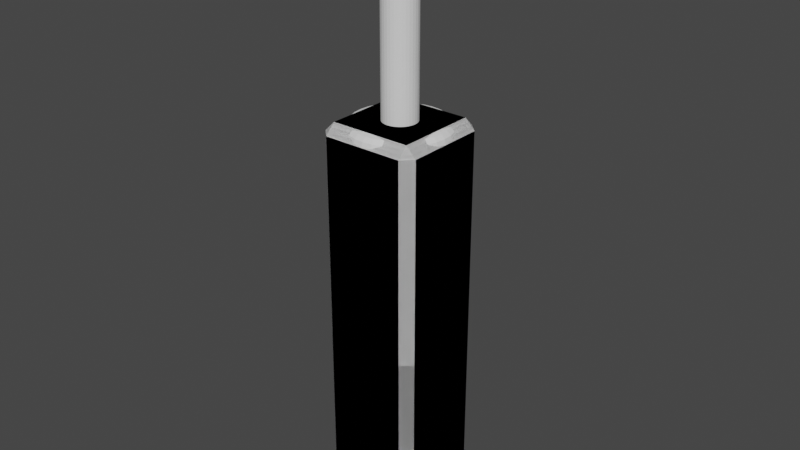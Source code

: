 # Source: 3dAssets.blend  (saved by Blender 3.4.6; exported with 4.5.12 LTS)
import bpy
from mathutils import Matrix  # noqa: F401  (used for matrix-valued properties, if any)

bpy.ops.wm.read_factory_settings(use_empty=True)
scene = bpy.context.scene
scene.name = 'Scene'

# ---- collections
col_collection = bpy.data.collections.new('Collection'); scene.collection.children.link(col_collection)

# ---- world
world_world = bpy.data.worlds.new('World'); scene.world = world_world
world_world.use_nodes = True; world_world.node_tree.nodes.clear()
_N = world_world.node_tree.nodes; _L = world_world.node_tree.links
n0 = _N.new('ShaderNodeOutputWorld'); n0.name = 'World Output'; n0.location = (300, 300)
n1 = _N.new('ShaderNodeBackground'); n1.name = 'Background'; n1.location = (10, 300)
n1.inputs[0].default_value = (0.05088, 0.05088, 0.05088, 1.0)
_L.new(n1.outputs[0], n0.inputs[0])
n0.is_active_output = True
world_world.color = (0.05088, 0.05088, 0.05088)
world_world.use_sun_shadow = False
world_world.sun_shadow_jitter_overblur = 0.0

# ---- meshes
me_cube_002 = bpy.data.meshes.new('Cube.002')
me_cube_002.from_pydata([(-0.5, -0.5, 0.0), (-0.5, -0.5, 2.0), (-0.5, 0.5, 0.0), (-0.5, 0.5, 2.0), (0.5, -0.5, 0.0), (0.5, -0.5, 2.0), (0.5, 0.5, 0.0), (0.5, 0.5, 2.0)], [], [(0, 1, 3, 2), (2, 3, 7, 6), (6, 7, 5, 4), (4, 5, 1, 0), (2, 6, 4, 0), (7, 3, 1, 5)])
_uv = me_cube_002.uv_layers.new(name='UVMap')
_uv.uv.foreach_set('vector', [0.375, 0.0, 0.625, 0.0, 0.625, 0.25, 0.375, 0.25, 0.375, 0.25, 0.625, 0.25, 0.625, 0.5, 0.375, 0.5, 0.375, 0.5, 0.625, 0.5, 0.625, 0.75, 0.375, 0.75, 0.375, 0.75, 0.625, 0.75, 0.625, 1.0, 0.375, 1.0, 0.125, 0.5, 0.375, 0.5, 0.375, 0.75, 0.125, 0.75, 0.625, 0.5, 0.875, 0.5, 0.875, 0.75, 0.625, 0.75])
me_cube_002.update()
me_cube_003 = bpy.data.meshes.new('Cube.003')
me_cube_003.from_pydata([(-0.5, -0.5, 0.0), (-0.5, -0.5, 2.0), (-0.5, 0.5, 0.0), (-0.5, 0.5, 2.0), (0.5, -0.5, 0.0), (0.5, -0.5, 2.0), (0.5, 0.5, 0.0), (0.5, 0.5, 2.0)], [], [(0, 1, 3, 2), (2, 3, 7, 6), (6, 7, 5, 4), (4, 5, 1, 0), (2, 6, 4, 0), (7, 3, 1, 5)])
_uv = me_cube_003.uv_layers.new(name='UVMap')
_uv.uv.foreach_set('vector', [0.375, 0.0, 0.625, 0.0, 0.625, 0.25, 0.375, 0.25, 0.375, 0.25, 0.625, 0.25, 0.625, 0.5, 0.375, 0.5, 0.375, 0.5, 0.625, 0.5, 0.625, 0.75, 0.375, 0.75, 0.375, 0.75, 0.625, 0.75, 0.625, 1.0, 0.375, 1.0, 0.125, 0.5, 0.375, 0.5, 0.375, 0.75, 0.125, 0.75, 0.625, 0.5, 0.875, 0.5, 0.875, 0.75, 0.625, 0.75])
me_cube_003.update()
me_cylinder_001 = bpy.data.meshes.new('Cylinder.001')
me_cylinder_001.from_pydata([(0.0, 0.3337, 0.7468), (0.0, 0.3337, 4.578), (0.06511, 0.3273, 0.7468), (0.06511, 0.3273, 4.578), (0.1277, 0.3083, 0.7468), (0.1277, 0.3083, 4.578), (0.1854, 0.2775, 0.7468), (0.1854, 0.2775, 4.578), (0.236, 0.236, 0.7468), (0.236, 0.236, 4.578), (0.2775, 0.1854, 0.7468), (0.2775, 0.1854, 4.578), (0.3083, 0.1277, 0.7468), (0.3083, 0.1277, 4.578), (0.3273, 0.06511, 0.7468), (0.3273, 0.06511, 4.578), (0.3337, 0.0, 0.7468), (0.3337, 0.0, 4.578), (0.3273, -0.06511, 0.7468), (0.3273, -0.06511, 4.578), (0.3083, -0.1277, 0.7468), (0.3083, -0.1277, 4.578), (0.2775, -0.1854, 0.7468), (0.2775, -0.1854, 4.578), (0.236, -0.236, 0.7468), (0.236, -0.236, 4.578), (0.1854, -0.2775, 0.7468), (0.1854, -0.2775, 4.578), (0.1277, -0.3083, 0.7468), (0.1277, -0.3083, 4.578), (0.06511, -0.3273, 0.7468), (0.06511, -0.3273, 4.578), (0.0, -0.3337, 0.7468), (0.0, -0.3337, 4.578), (-0.06511, -0.3273, 0.7468), (-0.06511, -0.3273, 4.578), (-0.1277, -0.3083, 0.7468), (-0.1277, -0.3083, 4.578), (-0.1854, -0.2775, 0.7468), (-0.1854, -0.2775, 4.578), (-0.236, -0.236, 0.7468), (-0.236, -0.236, 4.578), (-0.2775, -0.1854, 0.7468), (-0.2775, -0.1854, 4.578), (-0.3083, -0.1277, 0.7468), (-0.3083, -0.1277, 4.578), (-0.3273, -0.06511, 0.7468), (-0.3273, -0.06511, 4.578), (-0.3337, 0.0, 0.7468), (-0.3337, 0.0, 4.578), (-0.3273, 0.06511, 0.7468), (-0.3273, 0.06511, 4.578), (-0.3083, 0.1277, 0.7468), (-0.3083, 0.1277, 4.578), (-0.2775, 0.1854, 0.7468), (-0.2775, 0.1854, 4.578), (-0.236, 0.236, 0.7468), (-0.236, 0.236, 4.578), (-0.1854, 0.2775, 0.7468), (-0.1854, 0.2775, 4.578), (-0.1277, 0.3083, 0.7468), (-0.1277, 0.3083, 4.578), (-0.06511, 0.3273, 0.7468), (-0.06511, 0.3273, 4.578)], [], [(0, 1, 3, 2), (2, 3, 5, 4), (4, 5, 7, 6), (6, 7, 9, 8), (8, 9, 11, 10), (10, 11, 13, 12), (12, 13, 15, 14), (14, 15, 17, 16), (16, 17, 19, 18), (18, 19, 21, 20), (20, 21, 23, 22), (22, 23, 25, 24), (24, 25, 27, 26), (26, 27, 29, 28), (28, 29, 31, 30), (30, 31, 33, 32), (32, 33, 35, 34), (34, 35, 37, 36), (36, 37, 39, 38), (38, 39, 41, 40), (40, 41, 43, 42), (42, 43, 45, 44), (44, 45, 47, 46), (46, 47, 49, 48), (48, 49, 51, 50), (50, 51, 53, 52), (52, 53, 55, 54), (54, 55, 57, 56), (56, 57, 59, 58), (58, 59, 61, 60), (3, 1, 63, 61, 59, 57, 55, 53, 51, 49, 47, 45, 43, 41, 39, 37, 35, 33, 31, 29, 27, 25, 23, 21, 19, 17, 15, 13, 11, 9, 7, 5), (60, 61, 63, 62), (62, 63, 1, 0), (0, 2, 4, 6, 8, 10, 12, 14, 16, 18, 20, 22, 24, 26, 28, 30, 32, 34, 36, 38, 40, 42, 44, 46, 48, 50, 52, 54, 56, 58, 60, 62)])
_uv = me_cylinder_001.uv_layers.new(name='UVMap')
_uv.uv.foreach_set('vector', [1.0, 0.5, 1.0, 1.0, 0.9688, 1.0, 0.9688, 0.5, 0.9688, 0.5, 0.9688, 1.0, 0.9375, 1.0, 0.9375, 0.5, 0.9375, 0.5, 0.9375, 1.0, 0.9062, 1.0, 0.9062, 0.5, 0.9062, 0.5, 0.9062, 1.0, 0.875, 1.0, 0.875, 0.5, 0.875, 0.5, 0.875, 1.0, 0.8438, 1.0, 0.8438, 0.5, 0.8438, 0.5, 0.8438, 1.0, 0.8125, 1.0, 0.8125, 0.5, 0.8125, 0.5, 0.8125, 1.0, 0.7812, 1.0, 0.7812, 0.5, 0.7812, 0.5, 0.7812, 1.0, 0.75, 1.0, 0.75, 0.5, 0.75, 0.5, 0.75, 1.0, 0.7188, 1.0, 0.7188, 0.5, 0.7188, 0.5, 0.7188, 1.0, 0.6875, 1.0, 0.6875, 0.5, 0.6875, 0.5, 0.6875, 1.0, 0.6562, 1.0, 0.6562, 0.5, 0.6562, 0.5, 0.6562, 1.0, 0.625, 1.0, 0.625, 0.5, 0.625, 0.5, 0.625, 1.0, 0.5938, 1.0, 0.5938, 0.5, 0.5938, 0.5, 0.5938, 1.0, 0.5625, 1.0, 0.5625, 0.5, 0.5625, 0.5, 0.5625, 1.0, 0.5312, 1.0, 0.5312, 0.5, 0.5312, 0.5, 0.5312, 1.0, 0.5, 1.0, 0.5, 0.5, 0.5, 0.5, 0.5, 1.0, 0.4688, 1.0, 0.4688, 0.5, 0.4688, 0.5, 0.4688, 1.0, 0.4375, 1.0, 0.4375, 0.5, 0.4375, 0.5, 0.4375, 1.0, 0.4062, 1.0, 0.4062, 0.5, 0.4062, 0.5, 0.4062, 1.0, 0.375, 1.0, 0.375, 0.5, 0.375, 0.5, 0.375, 1.0, 0.3438, 1.0, 0.3438, 0.5, 0.3438, 0.5, 0.3438, 1.0, 0.3125, 1.0, 0.3125, 0.5, 0.3125, 0.5, 0.3125, 1.0, 0.2812, 1.0, 0.2812, 0.5, 0.2812, 0.5, 0.2812, 1.0, 0.25, 1.0, 0.25, 0.5, 0.25, 0.5, 0.25, 1.0, 0.2188, 1.0, 0.2188, 0.5, 0.2188, 0.5, 0.2188, 1.0, 0.1875, 1.0, 0.1875, 0.5, 0.1875, 0.5, 0.1875, 1.0, 0.1562, 1.0, 0.1562, 0.5, 0.1562, 0.5, 0.1562, 1.0, 0.125, 1.0, 0.125, 0.5, 0.125, 0.5, 0.125, 1.0, 0.09375, 1.0, 0.09375, 0.5, 0.09375, 0.5, 0.09375, 1.0, 0.0625, 1.0, 0.0625, 0.5, 0.2968, 0.4854, 0.25, 0.49, 0.2032, 0.4854, 0.1582, 0.4717, 0.1167, 0.4496, 0.08029, 0.4197, 0.05045, 0.3833, 0.02827, 0.3418, 0.01461, 0.2968, 0.01, 0.25, 0.01461, 0.2032, 0.02827, 0.1582, 0.05045, 0.1167, 0.08029, 0.08029, 0.1167, 0.05045, 0.1582, 0.02827, 0.2032, 0.01461, 0.25, 0.01, 0.2968, 0.01461, 0.3418, 0.02827, 0.3833, 0.05045, 0.4197, 0.08029, 0.4496, 0.1167, 0.4717, 0.1582, 0.4854, 0.2032, 0.49, 0.25, 0.4854, 0.2968, 0.4717, 0.3418, 0.4496, 0.3833, 0.4197, 0.4197, 0.3833, 0.4496, 0.3418, 0.4717, 0.0625, 0.5, 0.0625, 1.0, 0.03125, 1.0, 0.03125, 0.5, 0.03125, 0.5, 0.03125, 1.0, 0.0, 1.0, 0.0, 0.5, 0.75, 0.49, 0.7968, 0.4854, 0.8418, 0.4717, 0.8833, 0.4496, 0.9197, 0.4197, 0.9496, 0.3833, 0.9717, 0.3418, 0.9854, 0.2968, 0.99, 0.25, 0.9854, 0.2032, 0.9717, 0.1582, 0.9496, 0.1167, 0.9197, 0.08029, 0.8833, 0.05045, 0.8418, 0.02827, 0.7968, 0.01461, 0.75, 0.01, 0.7032, 0.01461, 0.6582, 0.02827, 0.6167, 0.05045, 0.5803, 0.08029, 0.5504, 0.1167, 0.5283, 0.1582, 0.5146, 0.2032, 0.51, 0.25, 0.5146, 0.2968, 0.5283, 0.3418, 0.5504, 0.3833, 0.5803, 0.4197, 0.6167, 0.4496, 0.6582, 0.4717, 0.7032, 0.4854])
me_cylinder_001.update()
me_cube_007 = bpy.data.meshes.new('Cube.007')
me_cube_007.from_pydata([(-0.5, -0.5, 0.0), (-0.5, -0.5, 2.0), (-0.5, 0.5, 0.0), (-0.5, 0.5, 2.0), (0.5, -0.5, 0.0), (0.5, -0.5, 2.0), (0.5, 0.5, 0.0), (0.5, 0.5, 2.0), (-0.5, -0.5, 4.0), (-0.5, 0.5, 4.0), (0.5, 0.5, 4.0), (0.5, -0.5, 4.0)], [], [(0, 1, 3, 2), (2, 3, 7, 6), (6, 7, 5, 4), (4, 5, 1, 0), (2, 6, 4, 0), (3, 1, 8, 9), (10, 9, 8, 11), (1, 5, 11, 8), (7, 3, 9, 10), (5, 7, 10, 11)])
_uv = me_cube_007.uv_layers.new(name='UVMap')
_uv.uv.foreach_set('vector', [0.375, 0.0, 0.625, 0.0, 0.625, 0.25, 0.375, 0.25, 0.375, 0.25, 0.625, 0.25, 0.625, 0.5, 0.375, 0.5, 0.375, 0.5, 0.625, 0.5, 0.625, 0.75, 0.375, 0.75, 0.375, 0.75, 0.625, 0.75, 0.625, 1.0, 0.375, 1.0, 0.125, 0.5, 0.375, 0.5, 0.375, 0.75, 0.125, 0.75, 0.625, 0.25, 0.625, 0.0, 0.625, 0.0, 0.625, 0.25, 0.625, 0.5, 0.875, 0.5, 0.875, 0.75, 0.625, 0.75, 0.625, 1.0, 0.625, 0.75, 0.625, 0.75, 0.625, 1.0, 0.625, 0.5, 0.625, 0.25, 0.625, 0.25, 0.625, 0.5, 0.625, 0.75, 0.625, 0.5, 0.625, 0.5, 0.625, 0.75])
me_cube_007.update()
me_cube_008 = bpy.data.meshes.new('Cube.008')
me_cube_008.from_pydata([(-0.5, -0.5, 0.0), (-0.5, -0.5, 2.0), (-0.5, 0.5, 0.0), (-0.5, 0.5, 2.0), (0.5, -0.5, 0.0), (0.5, -0.5, 2.0), (0.5, 0.5, 0.0), (0.5, 0.5, 2.0), (-0.5, -0.5, 4.0), (-0.5, 0.5, 4.0), (0.5, 0.5, 4.0), (0.5, -0.5, 4.0)], [], [(0, 1, 3, 2), (2, 3, 7, 6), (6, 7, 5, 4), (4, 5, 1, 0), (2, 6, 4, 0), (3, 1, 8, 9), (10, 9, 8, 11), (1, 5, 11, 8), (7, 3, 9, 10), (5, 7, 10, 11)])
_uv = me_cube_008.uv_layers.new(name='UVMap')
_uv.uv.foreach_set('vector', [0.375, 0.0, 0.625, 0.0, 0.625, 0.25, 0.375, 0.25, 0.375, 0.25, 0.625, 0.25, 0.625, 0.5, 0.375, 0.5, 0.375, 0.5, 0.625, 0.5, 0.625, 0.75, 0.375, 0.75, 0.375, 0.75, 0.625, 0.75, 0.625, 1.0, 0.375, 1.0, 0.125, 0.5, 0.375, 0.5, 0.375, 0.75, 0.125, 0.75, 0.625, 0.25, 0.625, 0.0, 0.625, 0.0, 0.625, 0.25, 0.625, 0.5, 0.875, 0.5, 0.875, 0.75, 0.625, 0.75, 0.625, 1.0, 0.625, 0.75, 0.625, 0.75, 0.625, 1.0, 0.625, 0.5, 0.625, 0.25, 0.625, 0.25, 0.625, 0.5, 0.625, 0.75, 0.625, 0.5, 0.625, 0.5, 0.625, 0.75])
me_cube_008.update()
me_cylinder_002 = bpy.data.meshes.new('Cylinder.002')
me_cylinder_002.from_pydata([(0.0, 1.0, 0.0), (0.0, 1.0, 4.0), (0.1951, 0.9808, 0.0), (0.1951, 0.9808, 4.0), (0.3827, 0.9239, 0.0), (0.3827, 0.9239, 4.0), (0.5556, 0.8315, 0.0), (0.5556, 0.8315, 4.0), (0.7071, 0.7071, 0.0), (0.7071, 0.7071, 4.0), (0.8315, 0.5556, 0.0), (0.8315, 0.5556, 4.0), (0.9239, 0.3827, 0.0), (0.9239, 0.3827, 4.0), (0.9808, 0.1951, 0.0), (0.9808, 0.1951, 4.0), (1.0, 0.0, 0.0), (1.0, 0.0, 4.0), (0.9808, -0.1951, 0.0), (0.9808, -0.1951, 4.0), (0.9239, -0.3827, 0.0), (0.9239, -0.3827, 4.0), (0.8315, -0.5556, 0.0), (0.8315, -0.5556, 4.0), (0.7071, -0.7071, 0.0), (0.7071, -0.7071, 4.0), (0.5556, -0.8315, 0.0), (0.5556, -0.8315, 4.0), (0.3827, -0.9239, 0.0), (0.3827, -0.9239, 4.0), (0.1951, -0.9808, 0.0), (0.1951, -0.9808, 4.0), (0.0, -1.0, 0.0), (0.0, -1.0, 4.0), (-0.1951, -0.9808, 0.0), (-0.1951, -0.9808, 4.0), (-0.3827, -0.9239, 0.0), (-0.3827, -0.9239, 4.0), (-0.5556, -0.8315, 0.0), (-0.5556, -0.8315, 4.0), (-0.7071, -0.7071, 0.0), (-0.7071, -0.7071, 4.0), (-0.8315, -0.5556, 0.0), (-0.8315, -0.5556, 4.0), (-0.9239, -0.3827, 0.0), (-0.9239, -0.3827, 4.0), (-0.9808, -0.1951, 0.0), (-0.9808, -0.1951, 4.0), (-1.0, 0.0, 0.0), (-1.0, 0.0, 4.0), (-0.9808, 0.1951, 0.0), (-0.9808, 0.1951, 4.0), (-0.9239, 0.3827, 0.0), (-0.9239, 0.3827, 4.0), (-0.8315, 0.5556, 0.0), (-0.8315, 0.5556, 4.0), (-0.7071, 0.7071, 0.0), (-0.7071, 0.7071, 4.0), (-0.5556, 0.8315, 0.0), (-0.5556, 0.8315, 4.0), (-0.3827, 0.9239, 0.0), (-0.3827, 0.9239, 4.0), (-0.1951, 0.9808, 0.0), (-0.1951, 0.9808, 4.0)], [], [(0, 1, 3, 2), (2, 3, 5, 4), (4, 5, 7, 6), (6, 7, 9, 8), (8, 9, 11, 10), (10, 11, 13, 12), (12, 13, 15, 14), (14, 15, 17, 16), (16, 17, 19, 18), (18, 19, 21, 20), (20, 21, 23, 22), (22, 23, 25, 24), (24, 25, 27, 26), (26, 27, 29, 28), (28, 29, 31, 30), (30, 31, 33, 32), (32, 33, 35, 34), (34, 35, 37, 36), (36, 37, 39, 38), (38, 39, 41, 40), (40, 41, 43, 42), (42, 43, 45, 44), (44, 45, 47, 46), (46, 47, 49, 48), (48, 49, 51, 50), (50, 51, 53, 52), (52, 53, 55, 54), (54, 55, 57, 56), (56, 57, 59, 58), (58, 59, 61, 60), (3, 1, 63, 61, 59, 57, 55, 53, 51, 49, 47, 45, 43, 41, 39, 37, 35, 33, 31, 29, 27, 25, 23, 21, 19, 17, 15, 13, 11, 9, 7, 5), (60, 61, 63, 62), (62, 63, 1, 0), (0, 2, 4, 6, 8, 10, 12, 14, 16, 18, 20, 22, 24, 26, 28, 30, 32, 34, 36, 38, 40, 42, 44, 46, 48, 50, 52, 54, 56, 58, 60, 62)])
_uv = me_cylinder_002.uv_layers.new(name='UVMap')
_uv.uv.foreach_set('vector', [1.0, 0.5, 1.0, 1.0, 0.9688, 1.0, 0.9688, 0.5, 0.9688, 0.5, 0.9688, 1.0, 0.9375, 1.0, 0.9375, 0.5, 0.9375, 0.5, 0.9375, 1.0, 0.9062, 1.0, 0.9062, 0.5, 0.9062, 0.5, 0.9062, 1.0, 0.875, 1.0, 0.875, 0.5, 0.875, 0.5, 0.875, 1.0, 0.8438, 1.0, 0.8438, 0.5, 0.8438, 0.5, 0.8438, 1.0, 0.8125, 1.0, 0.8125, 0.5, 0.8125, 0.5, 0.8125, 1.0, 0.7812, 1.0, 0.7812, 0.5, 0.7812, 0.5, 0.7812, 1.0, 0.75, 1.0, 0.75, 0.5, 0.75, 0.5, 0.75, 1.0, 0.7188, 1.0, 0.7188, 0.5, 0.7188, 0.5, 0.7188, 1.0, 0.6875, 1.0, 0.6875, 0.5, 0.6875, 0.5, 0.6875, 1.0, 0.6562, 1.0, 0.6562, 0.5, 0.6562, 0.5, 0.6562, 1.0, 0.625, 1.0, 0.625, 0.5, 0.625, 0.5, 0.625, 1.0, 0.5938, 1.0, 0.5938, 0.5, 0.5938, 0.5, 0.5938, 1.0, 0.5625, 1.0, 0.5625, 0.5, 0.5625, 0.5, 0.5625, 1.0, 0.5312, 1.0, 0.5312, 0.5, 0.5312, 0.5, 0.5312, 1.0, 0.5, 1.0, 0.5, 0.5, 0.5, 0.5, 0.5, 1.0, 0.4688, 1.0, 0.4688, 0.5, 0.4688, 0.5, 0.4688, 1.0, 0.4375, 1.0, 0.4375, 0.5, 0.4375, 0.5, 0.4375, 1.0, 0.4062, 1.0, 0.4062, 0.5, 0.4062, 0.5, 0.4062, 1.0, 0.375, 1.0, 0.375, 0.5, 0.375, 0.5, 0.375, 1.0, 0.3438, 1.0, 0.3438, 0.5, 0.3438, 0.5, 0.3438, 1.0, 0.3125, 1.0, 0.3125, 0.5, 0.3125, 0.5, 0.3125, 1.0, 0.2812, 1.0, 0.2812, 0.5, 0.2812, 0.5, 0.2812, 1.0, 0.25, 1.0, 0.25, 0.5, 0.25, 0.5, 0.25, 1.0, 0.2188, 1.0, 0.2188, 0.5, 0.2188, 0.5, 0.2188, 1.0, 0.1875, 1.0, 0.1875, 0.5, 0.1875, 0.5, 0.1875, 1.0, 0.1562, 1.0, 0.1562, 0.5, 0.1562, 0.5, 0.1562, 1.0, 0.125, 1.0, 0.125, 0.5, 0.125, 0.5, 0.125, 1.0, 0.09375, 1.0, 0.09375, 0.5, 0.09375, 0.5, 0.09375, 1.0, 0.0625, 1.0, 0.0625, 0.5, 0.2968, 0.4854, 0.25, 0.49, 0.2032, 0.4854, 0.1582, 0.4717, 0.1167, 0.4496, 0.08029, 0.4197, 0.05045, 0.3833, 0.02827, 0.3418, 0.01461, 0.2968, 0.01, 0.25, 0.01461, 0.2032, 0.02827, 0.1582, 0.05045, 0.1167, 0.08029, 0.08029, 0.1167, 0.05045, 0.1582, 0.02827, 0.2032, 0.01461, 0.25, 0.01, 0.2968, 0.01461, 0.3418, 0.02827, 0.3833, 0.05045, 0.4197, 0.08029, 0.4496, 0.1167, 0.4717, 0.1582, 0.4854, 0.2032, 0.49, 0.25, 0.4854, 0.2968, 0.4717, 0.3418, 0.4496, 0.3833, 0.4197, 0.4197, 0.3833, 0.4496, 0.3418, 0.4717, 0.0625, 0.5, 0.0625, 1.0, 0.03125, 1.0, 0.03125, 0.5, 0.03125, 0.5, 0.03125, 1.0, 0.0, 1.0, 0.0, 0.5, 0.75, 0.49, 0.7968, 0.4854, 0.8418, 0.4717, 0.8833, 0.4496, 0.9197, 0.4197, 0.9496, 0.3833, 0.9717, 0.3418, 0.9854, 0.2968, 0.99, 0.25, 0.9854, 0.2032, 0.9717, 0.1582, 0.9496, 0.1167, 0.9197, 0.08029, 0.8833, 0.05045, 0.8418, 0.02827, 0.7968, 0.01461, 0.75, 0.01, 0.7032, 0.01461, 0.6582, 0.02827, 0.6167, 0.05045, 0.5803, 0.08029, 0.5504, 0.1167, 0.5283, 0.1582, 0.5146, 0.2032, 0.51, 0.25, 0.5146, 0.2968, 0.5283, 0.3418, 0.5504, 0.3833, 0.5803, 0.4197, 0.6167, 0.4496, 0.6582, 0.4717, 0.7032, 0.4854])
me_cylinder_002.update()
me_cylinder_003 = bpy.data.meshes.new('Cylinder.003')
me_cylinder_003.from_pydata([(0.0, 0.5, 0.0), (0.0, 0.5, 2.0), (0.09755, 0.4904, 0.0), (0.09755, 0.4904, 2.0), (0.1913, 0.4619, 0.0), (0.1913, 0.4619, 2.0), (0.2778, 0.4157, 0.0), (0.2778, 0.4157, 2.0), (0.3536, 0.3536, 0.0), (0.3536, 0.3536, 2.0), (0.4157, 0.2778, 0.0), (0.4157, 0.2778, 2.0), (0.4619, 0.1913, 0.0), (0.4619, 0.1913, 2.0), (0.4904, 0.09755, 0.0), (0.4904, 0.09755, 2.0), (0.5, 0.0, 0.0), (0.5, 0.0, 2.0), (0.4904, -0.09755, 0.0), (0.4904, -0.09755, 2.0), (0.4619, -0.1913, 0.0), (0.4619, -0.1913, 2.0), (0.4157, -0.2778, 0.0), (0.4157, -0.2778, 2.0), (0.3536, -0.3536, 0.0), (0.3536, -0.3536, 2.0), (0.2778, -0.4157, 0.0), (0.2778, -0.4157, 2.0), (0.1913, -0.4619, 0.0), (0.1913, -0.4619, 2.0), (0.09755, -0.4904, 0.0), (0.09755, -0.4904, 2.0), (0.0, -0.5, 0.0), (0.0, -0.5, 2.0), (-0.09755, -0.4904, 0.0), (-0.09755, -0.4904, 2.0), (-0.1913, -0.4619, 0.0), (-0.1913, -0.4619, 2.0), (-0.2778, -0.4157, 0.0), (-0.2778, -0.4157, 2.0), (-0.3536, -0.3536, 0.0), (-0.3536, -0.3536, 2.0), (-0.4157, -0.2778, 0.0), (-0.4157, -0.2778, 2.0), (-0.4619, -0.1913, 0.0), (-0.4619, -0.1913, 2.0), (-0.4904, -0.09755, 0.0), (-0.4904, -0.09755, 2.0), (-0.5, 0.0, 0.0), (-0.5, 0.0, 2.0), (-0.4904, 0.09755, 0.0), (-0.4904, 0.09755, 2.0), (-0.4619, 0.1913, 0.0), (-0.4619, 0.1913, 2.0), (-0.4157, 0.2778, 0.0), (-0.4157, 0.2778, 2.0), (-0.3536, 0.3536, 0.0), (-0.3536, 0.3536, 2.0), (-0.2778, 0.4157, 0.0), (-0.2778, 0.4157, 2.0), (-0.1913, 0.4619, 0.0), (-0.1913, 0.4619, 2.0), (-0.09755, 0.4904, 0.0), (-0.09755, 0.4904, 2.0)], [], [(0, 1, 3, 2), (2, 3, 5, 4), (4, 5, 7, 6), (6, 7, 9, 8), (8, 9, 11, 10), (10, 11, 13, 12), (12, 13, 15, 14), (14, 15, 17, 16), (16, 17, 19, 18), (18, 19, 21, 20), (20, 21, 23, 22), (22, 23, 25, 24), (24, 25, 27, 26), (26, 27, 29, 28), (28, 29, 31, 30), (30, 31, 33, 32), (32, 33, 35, 34), (34, 35, 37, 36), (36, 37, 39, 38), (38, 39, 41, 40), (40, 41, 43, 42), (42, 43, 45, 44), (44, 45, 47, 46), (46, 47, 49, 48), (48, 49, 51, 50), (50, 51, 53, 52), (52, 53, 55, 54), (54, 55, 57, 56), (56, 57, 59, 58), (58, 59, 61, 60), (3, 1, 63, 61, 59, 57, 55, 53, 51, 49, 47, 45, 43, 41, 39, 37, 35, 33, 31, 29, 27, 25, 23, 21, 19, 17, 15, 13, 11, 9, 7, 5), (60, 61, 63, 62), (62, 63, 1, 0), (0, 2, 4, 6, 8, 10, 12, 14, 16, 18, 20, 22, 24, 26, 28, 30, 32, 34, 36, 38, 40, 42, 44, 46, 48, 50, 52, 54, 56, 58, 60, 62)])
_uv = me_cylinder_003.uv_layers.new(name='UVMap')
_uv.uv.foreach_set('vector', [1.0, 0.5, 1.0, 1.0, 0.9688, 1.0, 0.9688, 0.5, 0.9688, 0.5, 0.9688, 1.0, 0.9375, 1.0, 0.9375, 0.5, 0.9375, 0.5, 0.9375, 1.0, 0.9062, 1.0, 0.9062, 0.5, 0.9062, 0.5, 0.9062, 1.0, 0.875, 1.0, 0.875, 0.5, 0.875, 0.5, 0.875, 1.0, 0.8438, 1.0, 0.8438, 0.5, 0.8438, 0.5, 0.8438, 1.0, 0.8125, 1.0, 0.8125, 0.5, 0.8125, 0.5, 0.8125, 1.0, 0.7812, 1.0, 0.7812, 0.5, 0.7812, 0.5, 0.7812, 1.0, 0.75, 1.0, 0.75, 0.5, 0.75, 0.5, 0.75, 1.0, 0.7188, 1.0, 0.7188, 0.5, 0.7188, 0.5, 0.7188, 1.0, 0.6875, 1.0, 0.6875, 0.5, 0.6875, 0.5, 0.6875, 1.0, 0.6562, 1.0, 0.6562, 0.5, 0.6562, 0.5, 0.6562, 1.0, 0.625, 1.0, 0.625, 0.5, 0.625, 0.5, 0.625, 1.0, 0.5938, 1.0, 0.5938, 0.5, 0.5938, 0.5, 0.5938, 1.0, 0.5625, 1.0, 0.5625, 0.5, 0.5625, 0.5, 0.5625, 1.0, 0.5312, 1.0, 0.5312, 0.5, 0.5312, 0.5, 0.5312, 1.0, 0.5, 1.0, 0.5, 0.5, 0.5, 0.5, 0.5, 1.0, 0.4688, 1.0, 0.4688, 0.5, 0.4688, 0.5, 0.4688, 1.0, 0.4375, 1.0, 0.4375, 0.5, 0.4375, 0.5, 0.4375, 1.0, 0.4062, 1.0, 0.4062, 0.5, 0.4062, 0.5, 0.4062, 1.0, 0.375, 1.0, 0.375, 0.5, 0.375, 0.5, 0.375, 1.0, 0.3438, 1.0, 0.3438, 0.5, 0.3438, 0.5, 0.3438, 1.0, 0.3125, 1.0, 0.3125, 0.5, 0.3125, 0.5, 0.3125, 1.0, 0.2812, 1.0, 0.2812, 0.5, 0.2812, 0.5, 0.2812, 1.0, 0.25, 1.0, 0.25, 0.5, 0.25, 0.5, 0.25, 1.0, 0.2188, 1.0, 0.2188, 0.5, 0.2188, 0.5, 0.2188, 1.0, 0.1875, 1.0, 0.1875, 0.5, 0.1875, 0.5, 0.1875, 1.0, 0.1562, 1.0, 0.1562, 0.5, 0.1562, 0.5, 0.1562, 1.0, 0.125, 1.0, 0.125, 0.5, 0.125, 0.5, 0.125, 1.0, 0.09375, 1.0, 0.09375, 0.5, 0.09375, 0.5, 0.09375, 1.0, 0.0625, 1.0, 0.0625, 0.5, 0.2968, 0.4854, 0.25, 0.49, 0.2032, 0.4854, 0.1582, 0.4717, 0.1167, 0.4496, 0.08029, 0.4197, 0.05045, 0.3833, 0.02827, 0.3418, 0.01461, 0.2968, 0.01, 0.25, 0.01461, 0.2032, 0.02827, 0.1582, 0.05045, 0.1167, 0.08029, 0.08029, 0.1167, 0.05045, 0.1582, 0.02827, 0.2032, 0.01461, 0.25, 0.01, 0.2968, 0.01461, 0.3418, 0.02827, 0.3833, 0.05045, 0.4197, 0.08029, 0.4496, 0.1167, 0.4717, 0.1582, 0.4854, 0.2032, 0.49, 0.25, 0.4854, 0.2968, 0.4717, 0.3418, 0.4496, 0.3833, 0.4197, 0.4197, 0.3833, 0.4496, 0.3418, 0.4717, 0.0625, 0.5, 0.0625, 1.0, 0.03125, 1.0, 0.03125, 0.5, 0.03125, 0.5, 0.03125, 1.0, 0.0, 1.0, 0.0, 0.5, 0.75, 0.49, 0.7968, 0.4854, 0.8418, 0.4717, 0.8833, 0.4496, 0.9197, 0.4197, 0.9496, 0.3833, 0.9717, 0.3418, 0.9854, 0.2968, 0.99, 0.25, 0.9854, 0.2032, 0.9717, 0.1582, 0.9496, 0.1167, 0.9197, 0.08029, 0.8833, 0.05045, 0.8418, 0.02827, 0.7968, 0.01461, 0.75, 0.01, 0.7032, 0.01461, 0.6582, 0.02827, 0.6167, 0.05045, 0.5803, 0.08029, 0.5504, 0.1167, 0.5283, 0.1582, 0.5146, 0.2032, 0.51, 0.25, 0.5146, 0.2968, 0.5283, 0.3418, 0.5504, 0.3833, 0.5803, 0.4197, 0.6167, 0.4496, 0.6582, 0.4717, 0.7032, 0.4854])
me_cylinder_003.update()
me_cylinder_005 = bpy.data.meshes.new('Cylinder.005')
me_cylinder_005.from_pydata([(0.0, 0.5, 0.0), (0.0, 0.5, 4.0), (0.09755, 0.4904, 0.0), (0.09755, 0.4904, 4.0), (0.1913, 0.4619, 0.0), (0.1913, 0.4619, 4.0), (0.2778, 0.4157, 0.0), (0.2778, 0.4157, 4.0), (0.3536, 0.3536, 0.0), (0.3536, 0.3536, 4.0), (0.4157, 0.2778, 0.0), (0.4157, 0.2778, 4.0), (0.4619, 0.1913, 0.0), (0.4619, 0.1913, 4.0), (0.4904, 0.09755, 0.0), (0.4904, 0.09755, 4.0), (0.5, 0.0, 0.0), (0.5, 0.0, 4.0), (0.4904, -0.09755, 0.0), (0.4904, -0.09755, 4.0), (0.4619, -0.1913, 0.0), (0.4619, -0.1913, 4.0), (0.4157, -0.2778, 0.0), (0.4157, -0.2778, 4.0), (0.3536, -0.3536, 0.0), (0.3536, -0.3536, 4.0), (0.2778, -0.4157, 0.0), (0.2778, -0.4157, 4.0), (0.1913, -0.4619, 0.0), (0.1913, -0.4619, 4.0), (0.09755, -0.4904, 0.0), (0.09755, -0.4904, 4.0), (0.0, -0.5, 0.0), (0.0, -0.5, 4.0), (-0.09755, -0.4904, 0.0), (-0.09755, -0.4904, 4.0), (-0.1913, -0.4619, 0.0), (-0.1913, -0.4619, 4.0), (-0.2778, -0.4157, 0.0), (-0.2778, -0.4157, 4.0), (-0.3536, -0.3536, 0.0), (-0.3536, -0.3536, 4.0), (-0.4157, -0.2778, 0.0), (-0.4157, -0.2778, 4.0), (-0.4619, -0.1913, 0.0), (-0.4619, -0.1913, 4.0), (-0.4904, -0.09755, 0.0), (-0.4904, -0.09755, 4.0), (-0.5, 0.0, 0.0), (-0.5, 0.0, 4.0), (-0.4904, 0.09755, 0.0), (-0.4904, 0.09755, 4.0), (-0.4619, 0.1913, 0.0), (-0.4619, 0.1913, 4.0), (-0.4157, 0.2778, 0.0), (-0.4157, 0.2778, 4.0), (-0.3536, 0.3536, 0.0), (-0.3536, 0.3536, 4.0), (-0.2778, 0.4157, 0.0), (-0.2778, 0.4157, 4.0), (-0.1913, 0.4619, 0.0), (-0.1913, 0.4619, 4.0), (-0.09755, 0.4904, 0.0), (-0.09755, 0.4904, 4.0)], [], [(0, 1, 3, 2), (2, 3, 5, 4), (4, 5, 7, 6), (6, 7, 9, 8), (8, 9, 11, 10), (10, 11, 13, 12), (12, 13, 15, 14), (14, 15, 17, 16), (16, 17, 19, 18), (18, 19, 21, 20), (20, 21, 23, 22), (22, 23, 25, 24), (24, 25, 27, 26), (26, 27, 29, 28), (28, 29, 31, 30), (30, 31, 33, 32), (32, 33, 35, 34), (34, 35, 37, 36), (36, 37, 39, 38), (38, 39, 41, 40), (40, 41, 43, 42), (42, 43, 45, 44), (44, 45, 47, 46), (46, 47, 49, 48), (48, 49, 51, 50), (50, 51, 53, 52), (52, 53, 55, 54), (54, 55, 57, 56), (56, 57, 59, 58), (58, 59, 61, 60), (3, 1, 63, 61, 59, 57, 55, 53, 51, 49, 47, 45, 43, 41, 39, 37, 35, 33, 31, 29, 27, 25, 23, 21, 19, 17, 15, 13, 11, 9, 7, 5), (60, 61, 63, 62), (62, 63, 1, 0), (0, 2, 4, 6, 8, 10, 12, 14, 16, 18, 20, 22, 24, 26, 28, 30, 32, 34, 36, 38, 40, 42, 44, 46, 48, 50, 52, 54, 56, 58, 60, 62)])
_uv = me_cylinder_005.uv_layers.new(name='UVMap')
_uv.uv.foreach_set('vector', [1.0, 0.5, 1.0, 1.0, 0.9688, 1.0, 0.9688, 0.5, 0.9688, 0.5, 0.9688, 1.0, 0.9375, 1.0, 0.9375, 0.5, 0.9375, 0.5, 0.9375, 1.0, 0.9062, 1.0, 0.9062, 0.5, 0.9062, 0.5, 0.9062, 1.0, 0.875, 1.0, 0.875, 0.5, 0.875, 0.5, 0.875, 1.0, 0.8438, 1.0, 0.8438, 0.5, 0.8438, 0.5, 0.8438, 1.0, 0.8125, 1.0, 0.8125, 0.5, 0.8125, 0.5, 0.8125, 1.0, 0.7812, 1.0, 0.7812, 0.5, 0.7812, 0.5, 0.7812, 1.0, 0.75, 1.0, 0.75, 0.5, 0.75, 0.5, 0.75, 1.0, 0.7188, 1.0, 0.7188, 0.5, 0.7188, 0.5, 0.7188, 1.0, 0.6875, 1.0, 0.6875, 0.5, 0.6875, 0.5, 0.6875, 1.0, 0.6562, 1.0, 0.6562, 0.5, 0.6562, 0.5, 0.6562, 1.0, 0.625, 1.0, 0.625, 0.5, 0.625, 0.5, 0.625, 1.0, 0.5938, 1.0, 0.5938, 0.5, 0.5938, 0.5, 0.5938, 1.0, 0.5625, 1.0, 0.5625, 0.5, 0.5625, 0.5, 0.5625, 1.0, 0.5312, 1.0, 0.5312, 0.5, 0.5312, 0.5, 0.5312, 1.0, 0.5, 1.0, 0.5, 0.5, 0.5, 0.5, 0.5, 1.0, 0.4688, 1.0, 0.4688, 0.5, 0.4688, 0.5, 0.4688, 1.0, 0.4375, 1.0, 0.4375, 0.5, 0.4375, 0.5, 0.4375, 1.0, 0.4062, 1.0, 0.4062, 0.5, 0.4062, 0.5, 0.4062, 1.0, 0.375, 1.0, 0.375, 0.5, 0.375, 0.5, 0.375, 1.0, 0.3438, 1.0, 0.3438, 0.5, 0.3438, 0.5, 0.3438, 1.0, 0.3125, 1.0, 0.3125, 0.5, 0.3125, 0.5, 0.3125, 1.0, 0.2812, 1.0, 0.2812, 0.5, 0.2812, 0.5, 0.2812, 1.0, 0.25, 1.0, 0.25, 0.5, 0.25, 0.5, 0.25, 1.0, 0.2188, 1.0, 0.2188, 0.5, 0.2188, 0.5, 0.2188, 1.0, 0.1875, 1.0, 0.1875, 0.5, 0.1875, 0.5, 0.1875, 1.0, 0.1562, 1.0, 0.1562, 0.5, 0.1562, 0.5, 0.1562, 1.0, 0.125, 1.0, 0.125, 0.5, 0.125, 0.5, 0.125, 1.0, 0.09375, 1.0, 0.09375, 0.5, 0.09375, 0.5, 0.09375, 1.0, 0.0625, 1.0, 0.0625, 0.5, 0.2968, 0.4854, 0.25, 0.49, 0.2032, 0.4854, 0.1582, 0.4717, 0.1167, 0.4496, 0.08029, 0.4197, 0.05045, 0.3833, 0.02827, 0.3418, 0.01461, 0.2968, 0.01, 0.25, 0.01461, 0.2032, 0.02827, 0.1582, 0.05045, 0.1167, 0.08029, 0.08029, 0.1167, 0.05045, 0.1582, 0.02827, 0.2032, 0.01461, 0.25, 0.01, 0.2968, 0.01461, 0.3418, 0.02827, 0.3833, 0.05045, 0.4197, 0.08029, 0.4496, 0.1167, 0.4717, 0.1582, 0.4854, 0.2032, 0.49, 0.25, 0.4854, 0.2968, 0.4717, 0.3418, 0.4496, 0.3833, 0.4197, 0.4197, 0.3833, 0.4496, 0.3418, 0.4717, 0.0625, 0.5, 0.0625, 1.0, 0.03125, 1.0, 0.03125, 0.5, 0.03125, 0.5, 0.03125, 1.0, 0.0, 1.0, 0.0, 0.5, 0.75, 0.49, 0.7968, 0.4854, 0.8418, 0.4717, 0.8833, 0.4496, 0.9197, 0.4197, 0.9496, 0.3833, 0.9717, 0.3418, 0.9854, 0.2968, 0.99, 0.25, 0.9854, 0.2032, 0.9717, 0.1582, 0.9496, 0.1167, 0.9197, 0.08029, 0.8833, 0.05045, 0.8418, 0.02827, 0.7968, 0.01461, 0.75, 0.01, 0.7032, 0.01461, 0.6582, 0.02827, 0.6167, 0.05045, 0.5803, 0.08029, 0.5504, 0.1167, 0.5283, 0.1582, 0.5146, 0.2032, 0.51, 0.25, 0.5146, 0.2968, 0.5283, 0.3418, 0.5504, 0.3833, 0.5803, 0.4197, 0.6167, 0.4496, 0.6582, 0.4717, 0.7032, 0.4854])
me_cylinder_005.update()
me_cylinder_006 = bpy.data.meshes.new('Cylinder.006')
me_cylinder_006.from_pydata([(0.0, 0.5, 0.0), (0.0, 0.5, 4.0), (0.09755, 0.4904, 0.0), (0.09755, 0.4904, 4.0), (0.1913, 0.4619, 0.0), (0.1913, 0.4619, 4.0), (0.2778, 0.4157, 0.0), (0.2778, 0.4157, 4.0), (0.3536, 0.3536, 0.0), (0.3536, 0.3536, 4.0), (0.4157, 0.2778, 0.0), (0.4157, 0.2778, 4.0), (0.4619, 0.1913, 0.0), (0.4619, 0.1913, 4.0), (0.4904, 0.09755, 0.0), (0.4904, 0.09755, 4.0), (0.5, 0.0, 0.0), (0.5, 0.0, 4.0), (0.4904, -0.09755, 0.0), (0.4904, -0.09755, 4.0), (0.4619, -0.1913, 0.0), (0.4619, -0.1913, 4.0), (0.4157, -0.2778, 0.0), (0.4157, -0.2778, 4.0), (0.3536, -0.3536, 0.0), (0.3536, -0.3536, 4.0), (0.2778, -0.4157, 0.0), (0.2778, -0.4157, 4.0), (0.1913, -0.4619, 0.0), (0.1913, -0.4619, 4.0), (0.09755, -0.4904, 0.0), (0.09755, -0.4904, 4.0), (0.0, -0.5, 0.0), (0.0, -0.5, 4.0), (-0.09755, -0.4904, 0.0), (-0.09755, -0.4904, 4.0), (-0.1913, -0.4619, 0.0), (-0.1913, -0.4619, 4.0), (-0.2778, -0.4157, 0.0), (-0.2778, -0.4157, 4.0), (-0.3536, -0.3536, 0.0), (-0.3536, -0.3536, 4.0), (-0.4157, -0.2778, 0.0), (-0.4157, -0.2778, 4.0), (-0.4619, -0.1913, 0.0), (-0.4619, -0.1913, 4.0), (-0.4904, -0.09755, 0.0), (-0.4904, -0.09755, 4.0), (-0.5, 0.0, 0.0), (-0.5, 0.0, 4.0), (-0.4904, 0.09755, 0.0), (-0.4904, 0.09755, 4.0), (-0.4619, 0.1913, 0.0), (-0.4619, 0.1913, 4.0), (-0.4157, 0.2778, 0.0), (-0.4157, 0.2778, 4.0), (-0.3536, 0.3536, 0.0), (-0.3536, 0.3536, 4.0), (-0.2778, 0.4157, 0.0), (-0.2778, 0.4157, 4.0), (-0.1913, 0.4619, 0.0), (-0.1913, 0.4619, 4.0), (-0.09755, 0.4904, 0.0), (-0.09755, 0.4904, 4.0)], [], [(0, 1, 3, 2), (2, 3, 5, 4), (4, 5, 7, 6), (6, 7, 9, 8), (8, 9, 11, 10), (10, 11, 13, 12), (12, 13, 15, 14), (14, 15, 17, 16), (16, 17, 19, 18), (18, 19, 21, 20), (20, 21, 23, 22), (22, 23, 25, 24), (24, 25, 27, 26), (26, 27, 29, 28), (28, 29, 31, 30), (30, 31, 33, 32), (32, 33, 35, 34), (34, 35, 37, 36), (36, 37, 39, 38), (38, 39, 41, 40), (40, 41, 43, 42), (42, 43, 45, 44), (44, 45, 47, 46), (46, 47, 49, 48), (48, 49, 51, 50), (50, 51, 53, 52), (52, 53, 55, 54), (54, 55, 57, 56), (56, 57, 59, 58), (58, 59, 61, 60), (3, 1, 63, 61, 59, 57, 55, 53, 51, 49, 47, 45, 43, 41, 39, 37, 35, 33, 31, 29, 27, 25, 23, 21, 19, 17, 15, 13, 11, 9, 7, 5), (60, 61, 63, 62), (62, 63, 1, 0), (0, 2, 4, 6, 8, 10, 12, 14, 16, 18, 20, 22, 24, 26, 28, 30, 32, 34, 36, 38, 40, 42, 44, 46, 48, 50, 52, 54, 56, 58, 60, 62)])
_uv = me_cylinder_006.uv_layers.new(name='UVMap')
_uv.uv.foreach_set('vector', [1.0, 0.5, 1.0, 1.0, 0.9688, 1.0, 0.9688, 0.5, 0.9688, 0.5, 0.9688, 1.0, 0.9375, 1.0, 0.9375, 0.5, 0.9375, 0.5, 0.9375, 1.0, 0.9062, 1.0, 0.9062, 0.5, 0.9062, 0.5, 0.9062, 1.0, 0.875, 1.0, 0.875, 0.5, 0.875, 0.5, 0.875, 1.0, 0.8438, 1.0, 0.8438, 0.5, 0.8438, 0.5, 0.8438, 1.0, 0.8125, 1.0, 0.8125, 0.5, 0.8125, 0.5, 0.8125, 1.0, 0.7812, 1.0, 0.7812, 0.5, 0.7812, 0.5, 0.7812, 1.0, 0.75, 1.0, 0.75, 0.5, 0.75, 0.5, 0.75, 1.0, 0.7188, 1.0, 0.7188, 0.5, 0.7188, 0.5, 0.7188, 1.0, 0.6875, 1.0, 0.6875, 0.5, 0.6875, 0.5, 0.6875, 1.0, 0.6562, 1.0, 0.6562, 0.5, 0.6562, 0.5, 0.6562, 1.0, 0.625, 1.0, 0.625, 0.5, 0.625, 0.5, 0.625, 1.0, 0.5938, 1.0, 0.5938, 0.5, 0.5938, 0.5, 0.5938, 1.0, 0.5625, 1.0, 0.5625, 0.5, 0.5625, 0.5, 0.5625, 1.0, 0.5312, 1.0, 0.5312, 0.5, 0.5312, 0.5, 0.5312, 1.0, 0.5, 1.0, 0.5, 0.5, 0.5, 0.5, 0.5, 1.0, 0.4688, 1.0, 0.4688, 0.5, 0.4688, 0.5, 0.4688, 1.0, 0.4375, 1.0, 0.4375, 0.5, 0.4375, 0.5, 0.4375, 1.0, 0.4062, 1.0, 0.4062, 0.5, 0.4062, 0.5, 0.4062, 1.0, 0.375, 1.0, 0.375, 0.5, 0.375, 0.5, 0.375, 1.0, 0.3438, 1.0, 0.3438, 0.5, 0.3438, 0.5, 0.3438, 1.0, 0.3125, 1.0, 0.3125, 0.5, 0.3125, 0.5, 0.3125, 1.0, 0.2812, 1.0, 0.2812, 0.5, 0.2812, 0.5, 0.2812, 1.0, 0.25, 1.0, 0.25, 0.5, 0.25, 0.5, 0.25, 1.0, 0.2188, 1.0, 0.2188, 0.5, 0.2188, 0.5, 0.2188, 1.0, 0.1875, 1.0, 0.1875, 0.5, 0.1875, 0.5, 0.1875, 1.0, 0.1562, 1.0, 0.1562, 0.5, 0.1562, 0.5, 0.1562, 1.0, 0.125, 1.0, 0.125, 0.5, 0.125, 0.5, 0.125, 1.0, 0.09375, 1.0, 0.09375, 0.5, 0.09375, 0.5, 0.09375, 1.0, 0.0625, 1.0, 0.0625, 0.5, 0.2968, 0.4854, 0.25, 0.49, 0.2032, 0.4854, 0.1582, 0.4717, 0.1167, 0.4496, 0.08029, 0.4197, 0.05045, 0.3833, 0.02827, 0.3418, 0.01461, 0.2968, 0.01, 0.25, 0.01461, 0.2032, 0.02827, 0.1582, 0.05045, 0.1167, 0.08029, 0.08029, 0.1167, 0.05045, 0.1582, 0.02827, 0.2032, 0.01461, 0.25, 0.01, 0.2968, 0.01461, 0.3418, 0.02827, 0.3833, 0.05045, 0.4197, 0.08029, 0.4496, 0.1167, 0.4717, 0.1582, 0.4854, 0.2032, 0.49, 0.25, 0.4854, 0.2968, 0.4717, 0.3418, 0.4496, 0.3833, 0.4197, 0.4197, 0.3833, 0.4496, 0.3418, 0.4717, 0.0625, 0.5, 0.0625, 1.0, 0.03125, 1.0, 0.03125, 0.5, 0.03125, 0.5, 0.03125, 1.0, 0.0, 1.0, 0.0, 0.5, 0.75, 0.49, 0.7968, 0.4854, 0.8418, 0.4717, 0.8833, 0.4496, 0.9197, 0.4197, 0.9496, 0.3833, 0.9717, 0.3418, 0.9854, 0.2968, 0.99, 0.25, 0.9854, 0.2032, 0.9717, 0.1582, 0.9496, 0.1167, 0.9197, 0.08029, 0.8833, 0.05045, 0.8418, 0.02827, 0.7968, 0.01461, 0.75, 0.01, 0.7032, 0.01461, 0.6582, 0.02827, 0.6167, 0.05045, 0.5803, 0.08029, 0.5504, 0.1167, 0.5283, 0.1582, 0.5146, 0.2032, 0.51, 0.25, 0.5146, 0.2968, 0.5283, 0.3418, 0.5504, 0.3833, 0.5803, 0.4197, 0.6167, 0.4496, 0.6582, 0.4717, 0.7032, 0.4854])
me_cylinder_006.update()

# ---- objects
ob_cube = bpy.data.objects.new('Cube', me_cube_002)
ob_cube_hollow = bpy.data.objects.new('Cube.hollow', me_cube_003)
ob_cylinder = bpy.data.objects.new('Cylinder', me_cylinder_001)
ob_cube_hollow_large = bpy.data.objects.new('Cube.hollow.large', me_cube_007)
ob_cube_large = bpy.data.objects.new('Cube.large', me_cube_008)
ob_round = bpy.data.objects.new('round', me_cylinder_002)
ob_round_hollow = bpy.data.objects.new('round.hollow', me_cylinder_003)
ob_round_large = bpy.data.objects.new('round.large', me_cylinder_005)
ob_round_large_001 = bpy.data.objects.new('round.large.001', me_cylinder_006)

# ---- transforms, parenting, visibility, modifiers, constraints
ob_cube.location = (0.0, 0.0, 0.0)
ob_cube.scale = (2.0, 2.0, 2.0)
_m = ob_cube.modifiers.new('Bevel', 'BEVEL')
ob_cube_hollow.location = (0.0, 0.0, 0.0)
ob_cube_hollow.scale = (2.0, 2.0, 2.0)
_m = ob_cube_hollow.modifiers.new('Boolean', 'BOOLEAN')
_m.object = ob_cylinder
_m.use_self = True
_m = ob_cube_hollow.modifiers.new('Bevel', 'BEVEL')
ob_cylinder.location = (0.0, 0.0, -0.2189)
ob_cylinder.scale = (1.0, 1.0, 2.658)
ob_cube_hollow_large.location = (0.0, 0.0, 0.0)
ob_cube_hollow_large.scale = (2.0, 2.0, 2.0)
_m = ob_cube_hollow_large.modifiers.new('Boolean', 'BOOLEAN')
_m.object = ob_cylinder
_m.use_self = True
_m = ob_cube_hollow_large.modifiers.new('Bevel', 'BEVEL')
ob_cube_large.location = (0.0, 0.0, 0.0)
ob_cube_large.scale = (2.0, 2.0, 2.0)
_m = ob_cube_large.modifiers.new('Bevel', 'BEVEL')
ob_round.location = (0.0, 0.0, 0.0)
_m = ob_round.modifiers.new('Bevel', 'BEVEL')
ob_round_hollow.location = (0.0, 0.0, 0.0)
ob_round_hollow.scale = (2.0, 2.0, 2.0)
_m = ob_round_hollow.modifiers.new('Boolean', 'BOOLEAN')
_m.object = ob_cylinder
_m = ob_round_hollow.modifiers.new('Bevel', 'BEVEL')
ob_round_large.location = (0.0, 0.0, 0.0)
ob_round_large.scale = (2.0, 2.0, 2.0)
_m = ob_round_large.modifiers.new('Bevel', 'BEVEL')
ob_round_large_001.location = (0.0, 0.0, 0.0)
ob_round_large_001.scale = (2.0, 2.0, 2.0)
_m = ob_round_large_001.modifiers.new('Boolean', 'BOOLEAN')
_m.object = ob_cylinder
_m.solver = 'FAST'
_m = ob_round_large_001.modifiers.new('Bevel', 'BEVEL')
_m.segments = 3

# ---- collection membership
col_collection.objects.link(ob_cube)
col_collection.objects.link(ob_cube_hollow)
col_collection.objects.link(ob_cylinder)
col_collection.objects.link(ob_cube_hollow_large)
col_collection.objects.link(ob_cube_large)
col_collection.objects.link(ob_round)
col_collection.objects.link(ob_round_hollow)
col_collection.objects.link(ob_round_large)
col_collection.objects.link(ob_round_large_001)

# ---- scene / render settings (as saved in the file)
scene.frame_start = 1; scene.frame_end = 250; scene.frame_set(1)
scene.render.engine = 'BLENDER_EEVEE_NEXT'
scene.cycles.sampling_pattern = 'TABULATED_SOBOL'
scene.cycles.use_light_tree = False
scene.view_settings.view_transform = 'Filmic'
bpy.context.view_layer.update()

# ---- added for rendering (the .blend has no active camera and no usable light): camera, sun
cam_auto = bpy.data.cameras.new('AutoCamera')
cam_auto.lens = 50.0
cam_auto.sensor_width = 36.0
cam_auto.clip_end = 1000.0
ob_auto_camera = bpy.data.objects.new('AutoCamera', cam_auto)
scene.collection.objects.link(ob_auto_camera)
ob_auto_camera.location = (11.3612, -13.6334, 15.0635)
ob_auto_camera.rotation_euler = (1.09748, -7.21219e-08, 0.694738)
scene.camera = ob_auto_camera
light_auto_sun = bpy.data.lights.new('AutoSun', 'SUN')
light_auto_sun.energy = 3.0
light_auto_sun.angle = 0.0523599
ob_auto_sun = bpy.data.objects.new('AutoSun', light_auto_sun)
scene.collection.objects.link(ob_auto_sun)
ob_auto_sun.rotation_euler = (0.872665, 0.174533, 0.523599)
bpy.context.view_layer.update()
